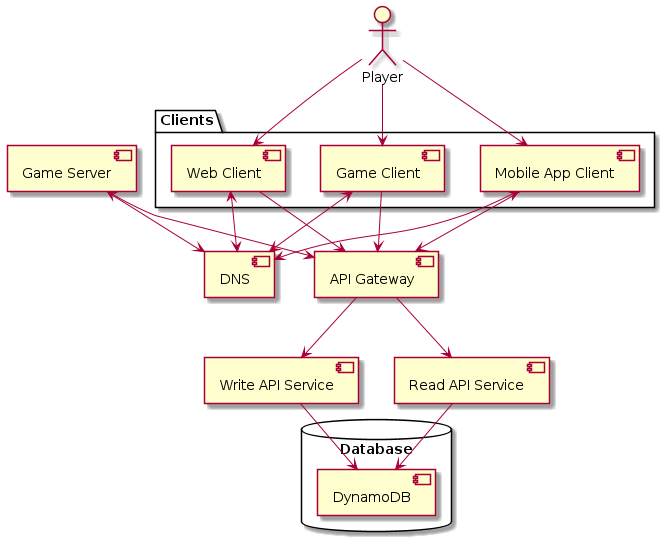

The diagram above was rendered by PlantUML. Its source (embedded in the PNG):
@startuml
actor Player
top to bottom direction

package "Clients" {
Player --> [Web Client]
Player --> [Mobile App Client]
Player --> [Game Client]
}

[Web Client] <--> [DNS]
[Mobile App Client] <--> [DNS]
[Game Client] <--> [DNS]
[Game Server] <--> [DNS]


[Web Client] --> [API Gateway]
[Mobile App Client] --> [API Gateway]
[Game Client] --> [API Gateway]
[Game Server] --> [API Gateway]

[API Gateway] --> [Write API Service]
[API Gateway] --> [Read API Service]

database "Database" {
    [Read API Service] --> [DynamoDB]
    [Write API Service] --> [DynamoDB]
}
@enduml